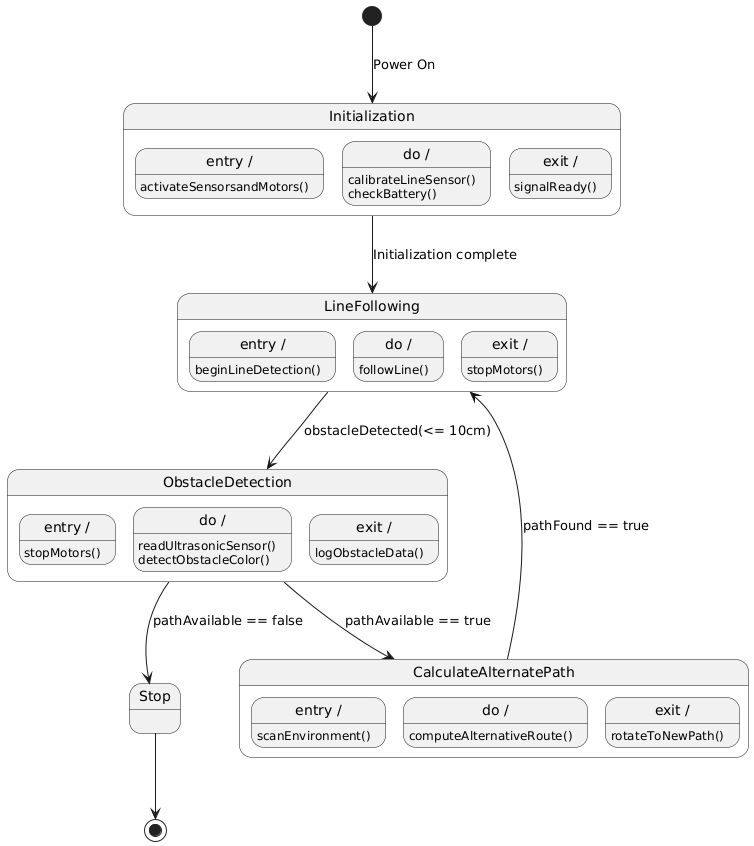

The diagram above was rendered by PlantUML. Its source (embedded in the PNG):
@startuml
[*] --> Initialization : Power On

state Initialization {
  state "entry /" as init_entry1
  init_entry1 : activateSensorsandMotors()
  state "do /" as init_do1
  init_do1 : calibrateLineSensor()\ncheckBattery()
  state "exit /" as init_exit
  init_exit : signalReady()
}

Initialization --> LineFollowing : Initialization complete

state LineFollowing {
  state "entry /" as lf_entry
  lf_entry : beginLineDetection()
  state "do /" as lf_do
  lf_do : followLine()
  state "exit /" as lf_exit
  lf_exit : stopMotors()
}

LineFollowing --> ObstacleDetection : obstacleDetected(<= 10cm)

state ObstacleDetection {
  state "entry /" as od_entry
  od_entry : stopMotors()
  state "do /" as od_do1
  od_do1 : readUltrasonicSensor()\ndetectObstacleColor()
  state "exit /" as od_exit
  od_exit : logObstacleData()
}

ObstacleDetection --> CalculateAlternatePath : pathAvailable == true

state CalculateAlternatePath {
  state "entry /" as cp_entry
  cp_entry : scanEnvironment()
  state "do /" as cp_do
  cp_do : computeAlternativeRoute()
  state "exit /" as cp_exit
  cp_exit : rotateToNewPath()
}

CalculateAlternatePath --> LineFollowing : pathFound == true

ObstacleDetection --> Stop : pathAvailable == false

Stop --> [*]
@enduml